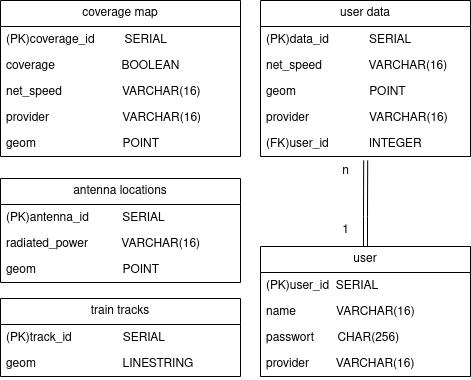

The diagram above was exported from draw.io. Its source (the exported page's mxGraphModel, read from the mxfile embedded in the PNG):
<mxGraphModel dx="1434" dy="708" grid="1" gridSize="10" guides="1" tooltips="1" connect="1" arrows="1" fold="1" page="1" pageScale="1" pageWidth="850" pageHeight="1100" math="0" shadow="0">
  <root>
    <mxCell id="0" />
    <mxCell id="1" parent="0" />
    <mxCell id="vFpNjaLAlR57axLrJAsz-7" value="coverage map" style="swimlane;fontStyle=0;childLayout=stackLayout;horizontal=1;startSize=26;fillColor=none;horizontalStack=0;resizeParent=1;resizeParentMax=0;resizeLast=0;collapsible=1;marginBottom=0;whiteSpace=wrap;html=1;" parent="1" vertex="1">
      <mxGeometry x="40" y="42" width="240" height="156" as="geometry" />
    </mxCell>
    <mxCell id="jnLyRZTdmZkc8WvYbUFP-8" value="&lt;div&gt;(PK)coverage_id&amp;nbsp; &amp;nbsp; &amp;nbsp; &amp;nbsp; &amp;nbsp;SERIAL&lt;/div&gt;" style="text;strokeColor=none;fillColor=none;align=left;verticalAlign=top;spacingLeft=4;spacingRight=4;overflow=hidden;rotatable=0;points=[[0,0.5],[1,0.5]];portConstraint=eastwest;whiteSpace=wrap;html=1;" parent="vFpNjaLAlR57axLrJAsz-7" vertex="1">
      <mxGeometry y="26" width="240" height="26" as="geometry" />
    </mxCell>
    <mxCell id="vFpNjaLAlR57axLrJAsz-8" value="coverage&amp;nbsp; &amp;nbsp; &amp;nbsp; &amp;nbsp; &amp;nbsp; &amp;nbsp; &amp;nbsp; &amp;nbsp; &amp;nbsp; &amp;nbsp; BOOLEAN" style="text;strokeColor=none;fillColor=none;align=left;verticalAlign=top;spacingLeft=4;spacingRight=4;overflow=hidden;rotatable=0;points=[[0,0.5],[1,0.5]];portConstraint=eastwest;whiteSpace=wrap;html=1;" parent="vFpNjaLAlR57axLrJAsz-7" vertex="1">
      <mxGeometry y="52" width="240" height="26" as="geometry" />
    </mxCell>
    <mxCell id="jnLyRZTdmZkc8WvYbUFP-2" value="net_speed&amp;nbsp; &amp;nbsp; &amp;nbsp; &amp;nbsp; &amp;nbsp; &amp;nbsp;&amp;nbsp; &amp;nbsp; &amp;nbsp;&amp;nbsp; VARCHAR(16)" style="text;strokeColor=none;fillColor=none;align=left;verticalAlign=top;spacingLeft=4;spacingRight=4;overflow=hidden;rotatable=0;points=[[0,0.5],[1,0.5]];portConstraint=eastwest;whiteSpace=wrap;html=1;" parent="vFpNjaLAlR57axLrJAsz-7" vertex="1">
      <mxGeometry y="78" width="240" height="26" as="geometry" />
    </mxCell>
    <mxCell id="vFpNjaLAlR57axLrJAsz-9" value="provider&amp;nbsp; &amp;nbsp; &amp;nbsp; &amp;nbsp; &amp;nbsp; &amp;nbsp; &amp;nbsp; &amp;nbsp; &amp;nbsp; &amp;nbsp; &amp;nbsp; VARCHAR(16)" style="text;strokeColor=none;fillColor=none;align=left;verticalAlign=top;spacingLeft=4;spacingRight=4;overflow=hidden;rotatable=0;points=[[0,0.5],[1,0.5]];portConstraint=eastwest;whiteSpace=wrap;html=1;" parent="vFpNjaLAlR57axLrJAsz-7" vertex="1">
      <mxGeometry y="104" width="240" height="26" as="geometry" />
    </mxCell>
    <mxCell id="vFpNjaLAlR57axLrJAsz-13" value="geom&amp;nbsp; &amp;nbsp; &amp;nbsp; &amp;nbsp; &amp;nbsp; &amp;nbsp; &amp;nbsp; &amp;nbsp; &amp;nbsp; &amp;nbsp; &amp;nbsp; &amp;nbsp; &amp;nbsp; POINT" style="text;strokeColor=none;fillColor=none;align=left;verticalAlign=top;spacingLeft=4;spacingRight=4;overflow=hidden;rotatable=0;points=[[0,0.5],[1,0.5]];portConstraint=eastwest;whiteSpace=wrap;html=1;" parent="vFpNjaLAlR57axLrJAsz-7" vertex="1">
      <mxGeometry y="130" width="240" height="26" as="geometry" />
    </mxCell>
    <mxCell id="vFpNjaLAlR57axLrJAsz-14" value="antenna locations" style="swimlane;fontStyle=0;childLayout=stackLayout;horizontal=1;startSize=26;fillColor=none;horizontalStack=0;resizeParent=1;resizeParentMax=0;resizeLast=0;collapsible=1;marginBottom=0;whiteSpace=wrap;html=1;" parent="1" vertex="1">
      <mxGeometry x="40" y="220" width="240" height="104" as="geometry" />
    </mxCell>
    <mxCell id="jnLyRZTdmZkc8WvYbUFP-9" value="(PK)antenna_id&amp;nbsp; &amp;nbsp; &amp;nbsp; &amp;nbsp; &amp;nbsp; SERIAL" style="text;strokeColor=none;fillColor=none;align=left;verticalAlign=top;spacingLeft=4;spacingRight=4;overflow=hidden;rotatable=0;points=[[0,0.5],[1,0.5]];portConstraint=eastwest;whiteSpace=wrap;html=1;" parent="vFpNjaLAlR57axLrJAsz-14" vertex="1">
      <mxGeometry y="26" width="240" height="26" as="geometry" />
    </mxCell>
    <mxCell id="vFpNjaLAlR57axLrJAsz-16" value="radiated_power&amp;nbsp; &amp;nbsp; &amp;nbsp; &amp;nbsp; &amp;nbsp; VARCHAR(16)" style="text;strokeColor=none;fillColor=none;align=left;verticalAlign=top;spacingLeft=4;spacingRight=4;overflow=hidden;rotatable=0;points=[[0,0.5],[1,0.5]];portConstraint=eastwest;whiteSpace=wrap;html=1;" parent="vFpNjaLAlR57axLrJAsz-14" vertex="1">
      <mxGeometry y="52" width="240" height="26" as="geometry" />
    </mxCell>
    <mxCell id="vFpNjaLAlR57axLrJAsz-17" value="geom&amp;nbsp; &amp;nbsp; &amp;nbsp; &amp;nbsp; &amp;nbsp; &amp;nbsp; &amp;nbsp; &amp;nbsp; &amp;nbsp; &amp;nbsp; &amp;nbsp;&amp;nbsp; &amp;nbsp;&amp;nbsp; POINT" style="text;strokeColor=none;fillColor=none;align=left;verticalAlign=top;spacingLeft=4;spacingRight=4;overflow=hidden;rotatable=0;points=[[0,0.5],[1,0.5]];portConstraint=eastwest;whiteSpace=wrap;html=1;" parent="vFpNjaLAlR57axLrJAsz-14" vertex="1">
      <mxGeometry y="78" width="240" height="26" as="geometry" />
    </mxCell>
    <mxCell id="vFpNjaLAlR57axLrJAsz-26" value="train tracks" style="swimlane;fontStyle=0;childLayout=stackLayout;horizontal=1;startSize=26;fillColor=none;horizontalStack=0;resizeParent=1;resizeParentMax=0;resizeLast=0;collapsible=1;marginBottom=0;whiteSpace=wrap;html=1;" parent="1" vertex="1">
      <mxGeometry x="40" y="340" width="240" height="78" as="geometry" />
    </mxCell>
    <mxCell id="vFpNjaLAlR57axLrJAsz-27" value="(PK)track_id&amp;nbsp; &amp;nbsp; &amp;nbsp; &lt;span style=&quot;white-space: pre;&quot;&gt;&#09;&lt;/span&gt;&amp;nbsp;&amp;nbsp; SERIAL" style="text;strokeColor=none;fillColor=none;align=left;verticalAlign=top;spacingLeft=4;spacingRight=4;overflow=hidden;rotatable=0;points=[[0,0.5],[1,0.5]];portConstraint=eastwest;whiteSpace=wrap;html=1;" parent="vFpNjaLAlR57axLrJAsz-26" vertex="1">
      <mxGeometry y="26" width="240" height="26" as="geometry" />
    </mxCell>
    <mxCell id="jnLyRZTdmZkc8WvYbUFP-10" value="geom&amp;nbsp; &amp;nbsp; &amp;nbsp; &amp;nbsp; &amp;nbsp; &amp;nbsp; &amp;nbsp; &amp;nbsp; &amp;nbsp; &amp;nbsp; &amp;nbsp; &amp;nbsp; &amp;nbsp; LINESTRING" style="text;strokeColor=none;fillColor=none;align=left;verticalAlign=top;spacingLeft=4;spacingRight=4;overflow=hidden;rotatable=0;points=[[0,0.5],[1,0.5]];portConstraint=eastwest;whiteSpace=wrap;html=1;" parent="vFpNjaLAlR57axLrJAsz-26" vertex="1">
      <mxGeometry y="52" width="240" height="26" as="geometry" />
    </mxCell>
    <mxCell id="vFpNjaLAlR57axLrJAsz-30" value="user data" style="swimlane;fontStyle=0;childLayout=stackLayout;horizontal=1;startSize=26;fillColor=none;horizontalStack=0;resizeParent=1;resizeParentMax=0;resizeLast=0;collapsible=1;marginBottom=0;whiteSpace=wrap;html=1;" parent="1" vertex="1">
      <mxGeometry x="300" y="42" width="210" height="156" as="geometry" />
    </mxCell>
    <mxCell id="jnLyRZTdmZkc8WvYbUFP-11" value="(PK)data_id&amp;nbsp; &amp;nbsp; &amp;nbsp;&amp;nbsp; &amp;nbsp; &amp;nbsp;&amp;nbsp; SERIAL" style="text;strokeColor=none;fillColor=none;align=left;verticalAlign=top;spacingLeft=4;spacingRight=4;overflow=hidden;rotatable=0;points=[[0,0.5],[1,0.5]];portConstraint=eastwest;whiteSpace=wrap;html=1;" parent="vFpNjaLAlR57axLrJAsz-30" vertex="1">
      <mxGeometry y="26" width="210" height="26" as="geometry" />
    </mxCell>
    <mxCell id="vFpNjaLAlR57axLrJAsz-31" value="net_speed&amp;nbsp; &amp;nbsp; &amp;nbsp; &amp;nbsp; &amp;nbsp;&amp;nbsp; &amp;nbsp;&amp;nbsp; VARCHAR(16)" style="text;strokeColor=none;fillColor=none;align=left;verticalAlign=top;spacingLeft=4;spacingRight=4;overflow=hidden;rotatable=0;points=[[0,0.5],[1,0.5]];portConstraint=eastwest;whiteSpace=wrap;html=1;" parent="vFpNjaLAlR57axLrJAsz-30" vertex="1">
      <mxGeometry y="52" width="210" height="26" as="geometry" />
    </mxCell>
    <mxCell id="vFpNjaLAlR57axLrJAsz-32" value="geom&amp;nbsp; &amp;nbsp; &amp;nbsp; &amp;nbsp; &amp;nbsp; &amp;nbsp; &amp;nbsp; &amp;nbsp; &amp;nbsp; &amp;nbsp; &amp;nbsp; POINT" style="text;strokeColor=none;fillColor=none;align=left;verticalAlign=top;spacingLeft=4;spacingRight=4;overflow=hidden;rotatable=0;points=[[0,0.5],[1,0.5]];portConstraint=eastwest;whiteSpace=wrap;html=1;" parent="vFpNjaLAlR57axLrJAsz-30" vertex="1">
      <mxGeometry y="78" width="210" height="26" as="geometry" />
    </mxCell>
    <mxCell id="vFpNjaLAlR57axLrJAsz-33" value="provider&amp;nbsp; &amp;nbsp; &amp;nbsp; &amp;nbsp; &amp;nbsp; &amp;nbsp; &amp;nbsp; &amp;nbsp; &amp;nbsp; VARCHAR(16)" style="text;strokeColor=none;fillColor=none;align=left;verticalAlign=top;spacingLeft=4;spacingRight=4;overflow=hidden;rotatable=0;points=[[0,0.5],[1,0.5]];portConstraint=eastwest;whiteSpace=wrap;html=1;" parent="vFpNjaLAlR57axLrJAsz-30" vertex="1">
      <mxGeometry y="104" width="210" height="26" as="geometry" />
    </mxCell>
    <mxCell id="5vU2waXRdWaTLx6UUcuV-9" value="(FK)user_id&amp;nbsp; &amp;nbsp; &amp;nbsp; &amp;nbsp; &amp;nbsp; &amp;nbsp; INTEGER" style="text;strokeColor=none;fillColor=none;align=left;verticalAlign=top;spacingLeft=4;spacingRight=4;overflow=hidden;rotatable=0;points=[[0,0.5],[1,0.5]];portConstraint=eastwest;whiteSpace=wrap;html=1;" parent="vFpNjaLAlR57axLrJAsz-30" vertex="1">
      <mxGeometry y="130" width="210" height="26" as="geometry" />
    </mxCell>
    <mxCell id="jnLyRZTdmZkc8WvYbUFP-18" style="edgeStyle=orthogonalEdgeStyle;rounded=0;orthogonalLoop=1;jettySize=auto;html=1;entryX=1.173;entryY=0.127;entryDx=0;entryDy=0;entryPerimeter=0;shape=link;" parent="1" source="5vU2waXRdWaTLx6UUcuV-1" target="5vU2waXRdWaTLx6UUcuV-6" edge="1">
      <mxGeometry relative="1" as="geometry" />
    </mxCell>
    <mxCell id="5vU2waXRdWaTLx6UUcuV-1" value="user" style="swimlane;fontStyle=0;childLayout=stackLayout;horizontal=1;startSize=26;fillColor=none;horizontalStack=0;resizeParent=1;resizeParentMax=0;resizeLast=0;collapsible=1;marginBottom=0;whiteSpace=wrap;html=1;" parent="1" vertex="1">
      <mxGeometry x="300" y="288" width="210" height="130" as="geometry" />
    </mxCell>
    <mxCell id="5vU2waXRdWaTLx6UUcuV-2" value="(PK)user_id&amp;nbsp; SERIAL" style="text;strokeColor=none;fillColor=none;align=left;verticalAlign=top;spacingLeft=4;spacingRight=4;overflow=hidden;rotatable=0;points=[[0,0.5],[1,0.5]];portConstraint=eastwest;whiteSpace=wrap;html=1;" parent="5vU2waXRdWaTLx6UUcuV-1" vertex="1">
      <mxGeometry y="26" width="210" height="26" as="geometry" />
    </mxCell>
    <mxCell id="jnLyRZTdmZkc8WvYbUFP-1" value="name&amp;nbsp; &amp;nbsp; &amp;nbsp; &amp;nbsp; &amp;nbsp; &amp;nbsp; VARCHAR(16)" style="text;strokeColor=none;fillColor=none;align=left;verticalAlign=top;spacingLeft=4;spacingRight=4;overflow=hidden;rotatable=0;points=[[0,0.5],[1,0.5]];portConstraint=eastwest;whiteSpace=wrap;html=1;" parent="5vU2waXRdWaTLx6UUcuV-1" vertex="1">
      <mxGeometry y="52" width="210" height="26" as="geometry" />
    </mxCell>
    <mxCell id="5vU2waXRdWaTLx6UUcuV-3" value="passwort&amp;nbsp; &amp;nbsp; &amp;nbsp; &amp;nbsp;CHAR(256)" style="text;strokeColor=none;fillColor=none;align=left;verticalAlign=top;spacingLeft=4;spacingRight=4;overflow=hidden;rotatable=0;points=[[0,0.5],[1,0.5]];portConstraint=eastwest;whiteSpace=wrap;html=1;" parent="5vU2waXRdWaTLx6UUcuV-1" vertex="1">
      <mxGeometry y="78" width="210" height="26" as="geometry" />
    </mxCell>
    <mxCell id="5vU2waXRdWaTLx6UUcuV-4" value="provider&amp;nbsp; &amp;nbsp; &amp;nbsp; &amp;nbsp; VARCHAR(16)" style="text;strokeColor=none;fillColor=none;align=left;verticalAlign=top;spacingLeft=4;spacingRight=4;overflow=hidden;rotatable=0;points=[[0,0.5],[1,0.5]];portConstraint=eastwest;whiteSpace=wrap;html=1;" parent="5vU2waXRdWaTLx6UUcuV-1" vertex="1">
      <mxGeometry y="104" width="210" height="26" as="geometry" />
    </mxCell>
    <mxCell id="5vU2waXRdWaTLx6UUcuV-6" value="n" style="text;html=1;align=center;verticalAlign=middle;resizable=0;points=[];autosize=1;strokeColor=none;fillColor=none;" parent="1" vertex="1">
      <mxGeometry x="370" y="198" width="30" height="30" as="geometry" />
    </mxCell>
    <mxCell id="5vU2waXRdWaTLx6UUcuV-7" value="1" style="text;html=1;align=center;verticalAlign=middle;resizable=0;points=[];autosize=1;strokeColor=none;fillColor=none;" parent="1" vertex="1">
      <mxGeometry x="370" y="257" width="30" height="30" as="geometry" />
    </mxCell>
  </root>
</mxGraphModel>